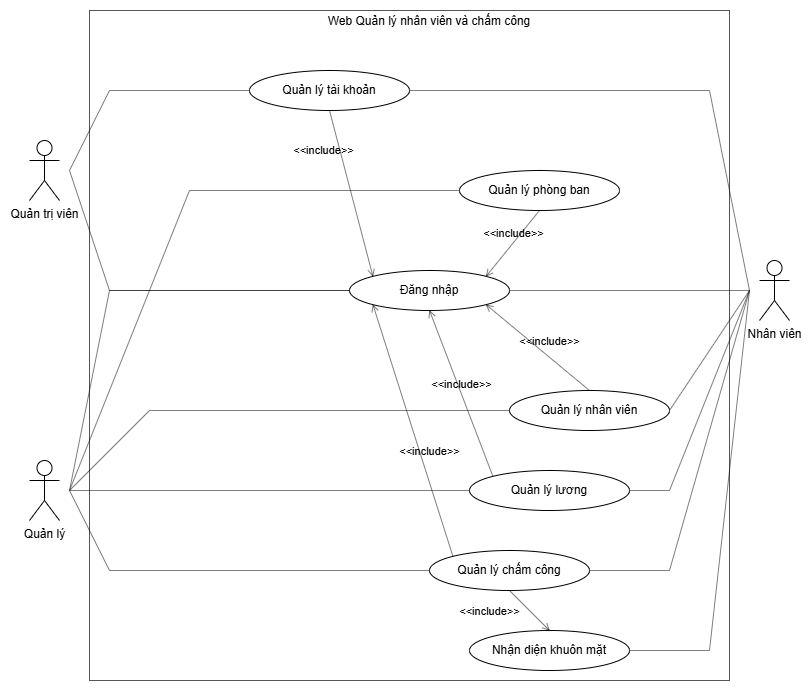

The diagram above was exported from draw.io. Its source (the exported page's mxGraphModel, read from the mxfile embedded in the PNG):
<mxGraphModel dx="1562" dy="1496" grid="1" gridSize="10" guides="1" tooltips="1" connect="1" arrows="1" fold="1" page="0" pageScale="1" pageWidth="827" pageHeight="1169" math="0" shadow="0">
  <root>
    <mxCell id="0" />
    <mxCell id="1" parent="0" />
    <mxCell id="dwWzeUb_oQL1RvxLUMUS-1" value="" style="rounded=0;whiteSpace=wrap;html=1;strokeWidth=0.5;" parent="1" vertex="1">
      <mxGeometry x="140" y="-120" width="640" height="670" as="geometry" />
    </mxCell>
    <mxCell id="dwWzeUb_oQL1RvxLUMUS-2" value="Quản trị viên" style="shape=umlActor;verticalLabelPosition=bottom;verticalAlign=top;html=1;outlineConnect=0;" parent="1" vertex="1">
      <mxGeometry x="80" y="10" width="30" height="60" as="geometry" />
    </mxCell>
    <mxCell id="dwWzeUb_oQL1RvxLUMUS-3" value="Nhân viên&lt;div&gt;&lt;br&gt;&lt;/div&gt;" style="shape=umlActor;verticalLabelPosition=bottom;verticalAlign=top;html=1;outlineConnect=0;" parent="1" vertex="1">
      <mxGeometry x="810" y="130" width="30" height="60" as="geometry" />
    </mxCell>
    <mxCell id="dwWzeUb_oQL1RvxLUMUS-4" value="Quản lý nhân viên" style="ellipse;whiteSpace=wrap;html=1;" parent="1" vertex="1">
      <mxGeometry x="560" y="260" width="160" height="40" as="geometry" />
    </mxCell>
    <mxCell id="dwWzeUb_oQL1RvxLUMUS-5" value="Quản lý chấm công" style="ellipse;whiteSpace=wrap;html=1;" parent="1" vertex="1">
      <mxGeometry x="480" y="420" width="160" height="40" as="geometry" />
    </mxCell>
    <mxCell id="dwWzeUb_oQL1RvxLUMUS-6" value="Quản lý tài khoản" style="ellipse;whiteSpace=wrap;html=1;" parent="1" vertex="1">
      <mxGeometry x="300" y="-60" width="160" height="40" as="geometry" />
    </mxCell>
    <mxCell id="dwWzeUb_oQL1RvxLUMUS-9" value="Web Quản lý nhân viên và chấm công" style="text;html=1;align=center;verticalAlign=middle;whiteSpace=wrap;rounded=0;" parent="1" vertex="1">
      <mxGeometry x="365" y="-110" width="230" as="geometry" />
    </mxCell>
    <mxCell id="dwWzeUb_oQL1RvxLUMUS-12" value="Quản lý phòng ban" style="ellipse;whiteSpace=wrap;html=1;" parent="1" vertex="1">
      <mxGeometry x="510" y="40" width="160" height="40" as="geometry" />
    </mxCell>
    <mxCell id="dwWzeUb_oQL1RvxLUMUS-32" value="Quản lý lương" style="ellipse;whiteSpace=wrap;html=1;" parent="1" vertex="1">
      <mxGeometry x="520" y="340" width="160" height="40" as="geometry" />
    </mxCell>
    <mxCell id="sksAWnr53M6Jkqw21uOQ-1" value="Đăng nhập" style="ellipse;whiteSpace=wrap;html=1;" parent="1" vertex="1">
      <mxGeometry x="400" y="140" width="160" height="40" as="geometry" />
    </mxCell>
    <mxCell id="TtJ61GerhEmbhl8r5pjG-3" value="Nhận diện khuôn mặt" style="ellipse;whiteSpace=wrap;html=1;" parent="1" vertex="1">
      <mxGeometry x="520" y="500" width="160" height="40" as="geometry" />
    </mxCell>
    <mxCell id="LjsBIt4i3bhozPkuU7Lz-3" value="&amp;lt;&amp;lt;include&amp;gt;&amp;gt;" style="html=1;verticalAlign=bottom;labelBackgroundColor=none;endArrow=open;endFill=0;rounded=0;exitX=0.5;exitY=1;exitDx=0;exitDy=0;entryX=0.5;entryY=0;entryDx=0;entryDy=0;strokeWidth=0.5;" parent="1" source="dwWzeUb_oQL1RvxLUMUS-5" target="TtJ61GerhEmbhl8r5pjG-3" edge="1">
      <mxGeometry x="-0.75" y="-35" width="160" relative="1" as="geometry">
        <mxPoint x="820" y="430" as="sourcePoint" />
        <mxPoint x="630" y="310" as="targetPoint" />
        <mxPoint as="offset" />
      </mxGeometry>
    </mxCell>
    <mxCell id="J-QnwivH52hJ8EOVWEFK-2" value="Quản lý" style="shape=umlActor;verticalLabelPosition=bottom;verticalAlign=top;html=1;outlineConnect=0;" parent="1" vertex="1">
      <mxGeometry x="80" y="330" width="30" height="60" as="geometry" />
    </mxCell>
    <mxCell id="Wp1isbmz7Qd9aozyM2rv-2" value="&amp;lt;&amp;lt;include&amp;gt;&amp;gt;" style="html=1;verticalAlign=bottom;labelBackgroundColor=none;endArrow=open;endFill=0;rounded=0;exitX=0.5;exitY=1;exitDx=0;exitDy=0;entryX=0;entryY=0;entryDx=0;entryDy=0;strokeWidth=0.5;" parent="1" source="dwWzeUb_oQL1RvxLUMUS-6" target="sksAWnr53M6Jkqw21uOQ-1" edge="1">
      <mxGeometry x="-0.474" y="-18" width="160" relative="1" as="geometry">
        <mxPoint x="560" y="-70" as="sourcePoint" />
        <mxPoint x="720" y="-70" as="targetPoint" />
        <mxPoint as="offset" />
      </mxGeometry>
    </mxCell>
    <mxCell id="Wp1isbmz7Qd9aozyM2rv-3" value="&amp;lt;&amp;lt;include&amp;gt;&amp;gt;" style="html=1;verticalAlign=bottom;labelBackgroundColor=none;endArrow=open;endFill=0;rounded=0;exitX=0.5;exitY=0;exitDx=0;exitDy=0;entryX=1;entryY=1;entryDx=0;entryDy=0;strokeWidth=0.5;" parent="1" source="dwWzeUb_oQL1RvxLUMUS-4" target="sksAWnr53M6Jkqw21uOQ-1" edge="1">
      <mxGeometry x="-0.162" y="-5" width="160" relative="1" as="geometry">
        <mxPoint x="570" y="-60" as="sourcePoint" />
        <mxPoint x="730" y="-60" as="targetPoint" />
        <mxPoint as="offset" />
      </mxGeometry>
    </mxCell>
    <mxCell id="Wp1isbmz7Qd9aozyM2rv-4" value="&amp;lt;&amp;lt;include&amp;gt;&amp;gt;" style="html=1;verticalAlign=bottom;labelBackgroundColor=none;endArrow=open;endFill=0;rounded=0;exitX=0;exitY=0;exitDx=0;exitDy=0;entryX=0;entryY=1;entryDx=0;entryDy=0;strokeWidth=0.5;" parent="1" source="dwWzeUb_oQL1RvxLUMUS-5" target="sksAWnr53M6Jkqw21uOQ-1" edge="1">
      <mxGeometry x="-0.2545" y="-7" width="160" relative="1" as="geometry">
        <mxPoint x="580" y="-50" as="sourcePoint" />
        <mxPoint x="740" y="-50" as="targetPoint" />
        <mxPoint as="offset" />
      </mxGeometry>
    </mxCell>
    <mxCell id="Wp1isbmz7Qd9aozyM2rv-5" value="&amp;lt;&amp;lt;include&amp;gt;&amp;gt;" style="html=1;verticalAlign=bottom;labelBackgroundColor=none;endArrow=open;endFill=0;rounded=0;exitX=0;exitY=0;exitDx=0;exitDy=0;entryX=0.5;entryY=1;entryDx=0;entryDy=0;strokeWidth=0.5;" parent="1" source="dwWzeUb_oQL1RvxLUMUS-32" target="sksAWnr53M6Jkqw21uOQ-1" edge="1">
      <mxGeometry width="160" relative="1" as="geometry">
        <mxPoint x="590" y="-40" as="sourcePoint" />
        <mxPoint x="750" y="-40" as="targetPoint" />
      </mxGeometry>
    </mxCell>
    <mxCell id="Wp1isbmz7Qd9aozyM2rv-12" value="" style="endArrow=none;html=1;rounded=0;entryX=1;entryY=0.5;entryDx=0;entryDy=0;strokeWidth=0.5;" parent="1" target="sksAWnr53M6Jkqw21uOQ-1" edge="1">
      <mxGeometry width="50" height="50" relative="1" as="geometry">
        <mxPoint x="800" y="160" as="sourcePoint" />
        <mxPoint x="670" y="230" as="targetPoint" />
      </mxGeometry>
    </mxCell>
    <mxCell id="Wp1isbmz7Qd9aozyM2rv-13" value="" style="endArrow=none;html=1;rounded=0;exitX=1;exitY=0.5;exitDx=0;exitDy=0;strokeWidth=0.5;" parent="1" source="TtJ61GerhEmbhl8r5pjG-3" edge="1">
      <mxGeometry width="50" height="50" relative="1" as="geometry">
        <mxPoint x="620" y="280" as="sourcePoint" />
        <mxPoint x="800" y="160" as="targetPoint" />
        <Array as="points">
          <mxPoint x="760" y="520" />
        </Array>
      </mxGeometry>
    </mxCell>
    <mxCell id="Wp1isbmz7Qd9aozyM2rv-14" value="" style="endArrow=none;html=1;rounded=0;exitX=1;exitY=0.5;exitDx=0;exitDy=0;strokeWidth=0.5;" parent="1" source="dwWzeUb_oQL1RvxLUMUS-5" edge="1">
      <mxGeometry width="50" height="50" relative="1" as="geometry">
        <mxPoint x="620" y="280" as="sourcePoint" />
        <mxPoint x="800" y="160" as="targetPoint" />
        <Array as="points">
          <mxPoint x="720" y="440" />
        </Array>
      </mxGeometry>
    </mxCell>
    <mxCell id="Wp1isbmz7Qd9aozyM2rv-15" value="" style="endArrow=none;html=1;rounded=0;exitX=1;exitY=0.5;exitDx=0;exitDy=0;strokeWidth=0.5;" parent="1" source="dwWzeUb_oQL1RvxLUMUS-4" edge="1">
      <mxGeometry width="50" height="50" relative="1" as="geometry">
        <mxPoint x="620" y="280" as="sourcePoint" />
        <mxPoint x="800" y="160" as="targetPoint" />
      </mxGeometry>
    </mxCell>
    <mxCell id="Wp1isbmz7Qd9aozyM2rv-16" value="" style="endArrow=none;html=1;rounded=0;exitX=1;exitY=0.5;exitDx=0;exitDy=0;strokeWidth=0.5;" parent="1" source="dwWzeUb_oQL1RvxLUMUS-32" edge="1">
      <mxGeometry width="50" height="50" relative="1" as="geometry">
        <mxPoint x="620" y="280" as="sourcePoint" />
        <mxPoint x="800" y="160" as="targetPoint" />
        <Array as="points">
          <mxPoint x="720" y="360" />
        </Array>
      </mxGeometry>
    </mxCell>
    <mxCell id="Wp1isbmz7Qd9aozyM2rv-17" value="" style="endArrow=none;html=1;rounded=0;exitX=1;exitY=0.5;exitDx=0;exitDy=0;strokeWidth=0.5;" parent="1" source="dwWzeUb_oQL1RvxLUMUS-6" edge="1">
      <mxGeometry width="50" height="50" relative="1" as="geometry">
        <mxPoint x="600" y="190" as="sourcePoint" />
        <mxPoint x="800" y="160" as="targetPoint" />
        <Array as="points">
          <mxPoint x="760" y="-40" />
        </Array>
      </mxGeometry>
    </mxCell>
    <mxCell id="Wp1isbmz7Qd9aozyM2rv-18" value="" style="endArrow=none;html=1;rounded=0;entryX=0;entryY=0.5;entryDx=0;entryDy=0;strokeWidth=0.5;" parent="1" target="dwWzeUb_oQL1RvxLUMUS-6" edge="1">
      <mxGeometry width="50" height="50" relative="1" as="geometry">
        <mxPoint x="120" y="40" as="sourcePoint" />
        <mxPoint x="400" y="180" as="targetPoint" />
        <Array as="points">
          <mxPoint x="160" y="-40" />
        </Array>
      </mxGeometry>
    </mxCell>
    <mxCell id="Wp1isbmz7Qd9aozyM2rv-19" value="" style="endArrow=none;html=1;rounded=0;entryX=0;entryY=0.5;entryDx=0;entryDy=0;strokeWidth=0.5;" parent="1" target="sksAWnr53M6Jkqw21uOQ-1" edge="1">
      <mxGeometry width="50" height="50" relative="1" as="geometry">
        <mxPoint x="120" y="40" as="sourcePoint" />
        <mxPoint x="400" y="180" as="targetPoint" />
        <Array as="points">
          <mxPoint x="160" y="160" />
        </Array>
      </mxGeometry>
    </mxCell>
    <mxCell id="Wp1isbmz7Qd9aozyM2rv-20" value="" style="endArrow=none;html=1;rounded=0;entryX=0;entryY=0.5;entryDx=0;entryDy=0;strokeWidth=0.5;" parent="1" target="dwWzeUb_oQL1RvxLUMUS-12" edge="1">
      <mxGeometry width="50" height="50" relative="1" as="geometry">
        <mxPoint x="120" y="360" as="sourcePoint" />
        <mxPoint x="450" y="180" as="targetPoint" />
        <Array as="points">
          <mxPoint x="240" y="60" />
        </Array>
      </mxGeometry>
    </mxCell>
    <mxCell id="Wp1isbmz7Qd9aozyM2rv-21" value="" style="endArrow=none;html=1;rounded=0;exitX=0;exitY=0.5;exitDx=0;exitDy=0;strokeWidth=0.5;" parent="1" source="sksAWnr53M6Jkqw21uOQ-1" edge="1">
      <mxGeometry width="50" height="50" relative="1" as="geometry">
        <mxPoint x="400" y="230" as="sourcePoint" />
        <mxPoint x="120" y="360" as="targetPoint" />
        <Array as="points">
          <mxPoint x="160" y="160" />
        </Array>
      </mxGeometry>
    </mxCell>
    <mxCell id="Wp1isbmz7Qd9aozyM2rv-22" value="" style="endArrow=none;html=1;rounded=0;exitX=0;exitY=0.5;exitDx=0;exitDy=0;strokeWidth=0.5;" parent="1" source="dwWzeUb_oQL1RvxLUMUS-32" edge="1">
      <mxGeometry width="50" height="50" relative="1" as="geometry">
        <mxPoint x="400" y="230" as="sourcePoint" />
        <mxPoint x="120" y="360" as="targetPoint" />
      </mxGeometry>
    </mxCell>
    <mxCell id="Wp1isbmz7Qd9aozyM2rv-23" value="" style="endArrow=none;html=1;rounded=0;entryX=0;entryY=0.5;entryDx=0;entryDy=0;strokeWidth=0.5;" parent="1" target="dwWzeUb_oQL1RvxLUMUS-4" edge="1">
      <mxGeometry width="50" height="50" relative="1" as="geometry">
        <mxPoint x="120" y="360" as="sourcePoint" />
        <mxPoint x="450" y="180" as="targetPoint" />
        <Array as="points">
          <mxPoint x="200" y="280" />
        </Array>
      </mxGeometry>
    </mxCell>
    <mxCell id="Wp1isbmz7Qd9aozyM2rv-24" value="" style="endArrow=none;html=1;rounded=0;exitX=0;exitY=0.5;exitDx=0;exitDy=0;strokeWidth=0.5;" parent="1" source="dwWzeUb_oQL1RvxLUMUS-5" edge="1">
      <mxGeometry width="50" height="50" relative="1" as="geometry">
        <mxPoint x="400" y="350" as="sourcePoint" />
        <mxPoint x="120" y="360" as="targetPoint" />
        <Array as="points">
          <mxPoint x="160" y="440" />
        </Array>
      </mxGeometry>
    </mxCell>
    <mxCell id="Wp1isbmz7Qd9aozyM2rv-25" value="&amp;lt;&amp;lt;include&amp;gt;&amp;gt;" style="html=1;verticalAlign=bottom;labelBackgroundColor=none;endArrow=open;endFill=0;rounded=0;exitX=0.5;exitY=1;exitDx=0;exitDy=0;entryX=1;entryY=0;entryDx=0;entryDy=0;strokeWidth=0.5;" parent="1" source="dwWzeUb_oQL1RvxLUMUS-12" target="sksAWnr53M6Jkqw21uOQ-1" edge="1">
      <mxGeometry width="160" relative="1" as="geometry">
        <mxPoint x="370" y="-10" as="sourcePoint" />
        <mxPoint x="490" y="150" as="targetPoint" />
      </mxGeometry>
    </mxCell>
  </root>
</mxGraphModel>